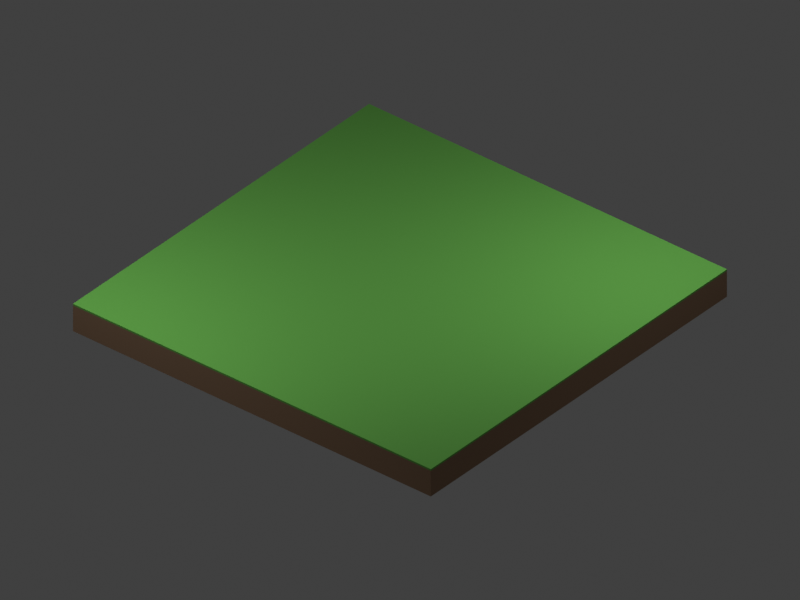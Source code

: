 # Source: escenario_pasto_liso.blend  (saved by Blender 3.0.42; exported with 4.5.12 LTS)
import bpy
from mathutils import Matrix  # noqa: F401  (used for matrix-valued properties, if any)

bpy.ops.wm.read_factory_settings(use_empty=True)
scene = bpy.context.scene
scene.name = 'Scene'

# ---- collections
col_collection = bpy.data.collections.new('Collection'); scene.collection.children.link(col_collection)

# ---- materials (node trees are filled in below, after node groups)
mat_borde_de_tierra_marron = bpy.data.materials.new('Borde de tierra marron')
mat_borde_de_tierra_marron.use_transparent_shadow = False
mat_borde_de_tierra_marron.diffuse_color = (0.34, 0.205, 0.12, 1.0)
mat_pasto_verde_uniforme__sin_textura_ni_relieve = bpy.data.materials.new('Pasto verde uniforme, SIN textura ni relieve')
mat_pasto_verde_uniforme__sin_textura_ni_relieve.use_transparent_shadow = False
mat_pasto_verde_uniforme__sin_textura_ni_relieve.diffuse_color = (0.16, 0.52, 0.085, 1.0)

# ---- material node trees
mat_borde_de_tierra_marron.use_nodes = True; mat_borde_de_tierra_marron.node_tree.nodes.clear()
_N = mat_borde_de_tierra_marron.node_tree.nodes; _L = mat_borde_de_tierra_marron.node_tree.links
n0 = _N.new('ShaderNodeBsdfPrincipled'); n0.name = 'Principled BSDF'; n0.location = (10, 300)
n0.distribution = 'GGX'
n0.subsurface_method = 'RANDOM_WALK_SKIN'
n0.inputs[0].default_value = (0.34, 0.205, 0.12, 1.0)
n0.inputs[2].default_value = 0.94
n0.inputs[3].default_value = 1.45
n0.inputs[27].default_value = (0.0, 0.0, 0.0, 1.0)
n0.inputs[28].default_value = 1.0
n1 = _N.new('ShaderNodeOutputMaterial'); n1.name = 'Material Output'; n1.location = (300, 300)
_L.new(n0.outputs[0], n1.inputs[0])
n1.is_active_output = True
mat_pasto_verde_uniforme__sin_textura_ni_relieve.use_nodes = True; mat_pasto_verde_uniforme__sin_textura_ni_relieve.node_tree.nodes.clear()
_N = mat_pasto_verde_uniforme__sin_textura_ni_relieve.node_tree.nodes; _L = mat_pasto_verde_uniforme__sin_textura_ni_relieve.node_tree.links
n0 = _N.new('ShaderNodeBsdfPrincipled'); n0.name = 'Principled BSDF'; n0.location = (10, 300)
n0.distribution = 'GGX'
n0.subsurface_method = 'RANDOM_WALK_SKIN'
n0.inputs[0].default_value = (0.16, 0.52, 0.085, 1.0)
n0.inputs[2].default_value = 0.94
n0.inputs[3].default_value = 1.45
n0.inputs[27].default_value = (0.0, 0.0, 0.0, 1.0)
n0.inputs[28].default_value = 1.0
n1 = _N.new('ShaderNodeOutputMaterial'); n1.name = 'Material Output'; n1.location = (300, 300)
_L.new(n0.outputs[0], n1.inputs[0])
n1.is_active_output = True

# ---- world
world_world = bpy.data.worlds.new('World'); scene.world = world_world
world_world.use_nodes = True; world_world.node_tree.nodes.clear()
_N = world_world.node_tree.nodes; _L = world_world.node_tree.links
n0 = _N.new('ShaderNodeOutputWorld'); n0.name = 'World Output'; n0.location = (300, 300)
n1 = _N.new('ShaderNodeBackground'); n1.name = 'Background'; n1.location = (10, 300)
n1.inputs[0].default_value = (0.05088, 0.05088, 0.05088, 1.0)
_L.new(n1.outputs[0], n0.inputs[0])
n0.is_active_output = True
world_world.color = (0.15, 0.15, 0.15)
world_world.use_sun_shadow = False
world_world.sun_shadow_jitter_overblur = 0.0

# ---- cameras
cam_camera_001 = bpy.data.cameras.new('Camera.001')
cam_camera_001.type = 'ORTHO'
cam_camera_001.lens = 45.0
cam_camera_001.ortho_scale = 31.0

# ---- lights
light_area = bpy.data.lights.new('Area', 'AREA')
light_area.transmission_factor = 0.0
light_area.energy = 1335.0
light_area.shadow_soft_size = 12.0
light_area.shadow_maximum_resolution = 0.006
light_area.use_absolute_resolution = True
light_area.size = 12.0
light_area.size_y = 1.0
light_area_001 = bpy.data.lights.new('Area.001', 'AREA')
light_area_001.transmission_factor = 0.0
light_area_001.energy = 746.1
light_area_001.shadow_soft_size = 10.0
light_area_001.shadow_maximum_resolution = 0.006
light_area_001.use_absolute_resolution = True
light_area_001.size = 10.0
light_area_001.size_y = 1.0

# ---- meshes
me_cube_001 = bpy.data.meshes.new('Cube.001')
me_cube_001.from_pydata([(-9.0, -9.0, -0.6), (-9.0, -9.0, 0.6), (-9.0, 9.0, -0.6), (-9.0, 9.0, 0.6), (9.0, -9.0, -0.6), (9.0, -9.0, 0.6), (9.0, 9.0, -0.6), (9.0, 9.0, 0.6)], [], [(0, 1, 3, 2), (2, 3, 7, 6), (6, 7, 5, 4), (4, 5, 1, 0), (2, 6, 4, 0), (7, 3, 1, 5)])
_uv = me_cube_001.uv_layers.new(name='UVMap')
_uv.uv.foreach_set('vector', [0.375, 0.0, 0.625, 0.0, 0.625, 0.25, 0.375, 0.25, 0.375, 0.25, 0.625, 0.25, 0.625, 0.5, 0.375, 0.5, 0.375, 0.5, 0.625, 0.5, 0.625, 0.75, 0.375, 0.75, 0.375, 0.75, 0.625, 0.75, 0.625, 1.0, 0.375, 1.0, 0.125, 0.5, 0.375, 0.5, 0.375, 0.75, 0.125, 0.75, 0.625, 0.5, 0.875, 0.5, 0.875, 0.75, 0.625, 0.75])
me_cube_001.materials.append(mat_borde_de_tierra_marron)
me_cube_001.use_remesh_fix_poles = True
me_cube_001.use_remesh_preserve_attributes = False
me_cube_001.update()
me_cube_002 = bpy.data.meshes.new('Cube.002')
me_cube_002.from_pydata([(-9.0, -9.0, -0.04), (-9.0, -9.0, 0.04), (-9.0, 9.0, -0.04), (-9.0, 9.0, 0.04), (9.0, -9.0, -0.04), (9.0, -9.0, 0.04), (9.0, 9.0, -0.04), (9.0, 9.0, 0.04)], [], [(0, 1, 3, 2), (2, 3, 7, 6), (6, 7, 5, 4), (4, 5, 1, 0), (2, 6, 4, 0), (7, 3, 1, 5)])
_uv = me_cube_002.uv_layers.new(name='UVMap')
_uv.uv.foreach_set('vector', [0.375, 0.0, 0.625, 0.0, 0.625, 0.25, 0.375, 0.25, 0.375, 0.25, 0.625, 0.25, 0.625, 0.5, 0.375, 0.5, 0.375, 0.5, 0.625, 0.5, 0.625, 0.75, 0.375, 0.75, 0.375, 0.75, 0.625, 0.75, 0.625, 1.0, 0.375, 1.0, 0.125, 0.5, 0.375, 0.5, 0.375, 0.75, 0.125, 0.75, 0.625, 0.5, 0.875, 0.5, 0.875, 0.75, 0.625, 0.75])
me_cube_002.materials.append(mat_pasto_verde_uniforme__sin_textura_ni_relieve)
me_cube_002.use_remesh_fix_poles = True
me_cube_002.use_remesh_preserve_attributes = False
me_cube_002.update()

# ---- objects
ob_base_maciza_de_tierra = bpy.data.objects.new('Base maciza de tierra', me_cube_001)
ob_pasto_plano_superficie_jugable = bpy.data.objects.new('Pasto PLANO superficie jugable', me_cube_002)
ob_camara_isometrica = bpy.data.objects.new('Camara isometrica', cam_camera_001)
ob_area = bpy.data.objects.new('Area', light_area)
ob_area_001 = bpy.data.objects.new('Area.001', light_area_001)

# ---- transforms, parenting, visibility, modifiers, constraints
ob_base_maciza_de_tierra.location = (0.0, 0.0, 0.6)
ob_pasto_plano_superficie_jugable.location = (0.0, 0.0, 1.24)
ob_camara_isometrica.location = (24.0, -29.0, 26.0)
ob_camara_isometrica.rotation_euler = (0.9781, 9.183e-09, 0.6913)
ob_area.location = (-8.0, -12.0, 16.0)
ob_area_001.location = (8.0, 7.0, 13.0)

# ---- collection membership
col_collection.objects.link(ob_base_maciza_de_tierra)
col_collection.objects.link(ob_pasto_plano_superficie_jugable)
col_collection.objects.link(ob_camara_isometrica)
col_collection.objects.link(ob_area)
col_collection.objects.link(ob_area_001)

# ---- scene / render settings (as saved in the file)
scene.camera = ob_camara_isometrica
scene.frame_start = 1; scene.frame_end = 250; scene.frame_set(1)
scene.render.engine = 'BLENDER_EEVEE_NEXT'
scene.render.resolution_x = 1000
scene.render.resolution_y = 750
scene.render.film_transparent = True
scene.cycles.sampling_pattern = 'TABULATED_SOBOL'
scene.cycles.use_light_tree = False
scene.view_settings.view_transform = 'Standard'
bpy.context.view_layer.update()
